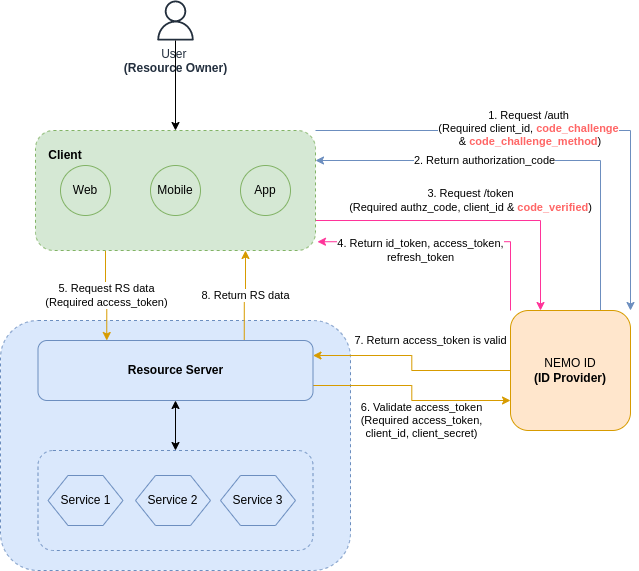

The diagram above was exported from draw.io. Its source (the exported page's mxGraphModel, read from the mxfile embedded in the PNG):
<mxGraphModel dx="1422" dy="1805" grid="1" gridSize="10" guides="1" tooltips="1" connect="1" arrows="1" fold="1" page="1" pageScale="1" pageWidth="850" pageHeight="1100" math="0" shadow="0">
  <root>
    <mxCell id="0" />
    <mxCell id="1" parent="0" />
    <mxCell id="nEXv3ZecRlJNysLzUdJr-24" value="" style="rounded=1;whiteSpace=wrap;html=1;dashed=1;fillColor=#dae8fc;strokeColor=#6c8ebf;" parent="1" vertex="1">
      <mxGeometry x="70" y="290" width="350" height="250" as="geometry" />
    </mxCell>
    <mxCell id="nEXv3ZecRlJNysLzUdJr-17" value="" style="rounded=1;whiteSpace=wrap;html=1;dashed=1;fillColor=#dae8fc;strokeColor=#6c8ebf;" parent="1" vertex="1">
      <mxGeometry x="107.5" y="420" width="275" height="100" as="geometry" />
    </mxCell>
    <mxCell id="KA-fpS_KPSFaOo2Mhp-C-2" style="edgeStyle=orthogonalEdgeStyle;rounded=0;orthogonalLoop=1;jettySize=auto;html=1;exitX=1;exitY=0;exitDx=0;exitDy=0;entryX=1;entryY=0;entryDx=0;entryDy=0;fillColor=#dae8fc;strokeColor=#6c8ebf;" parent="1" source="nEXv3ZecRlJNysLzUdJr-5" target="nEXv3ZecRlJNysLzUdJr-10" edge="1">
      <mxGeometry relative="1" as="geometry">
        <Array as="points">
          <mxPoint x="700" y="100" />
        </Array>
      </mxGeometry>
    </mxCell>
    <mxCell id="KA-fpS_KPSFaOo2Mhp-C-7" value="1. Request /auth&lt;br&gt;(Required client_id,&amp;nbsp;&lt;b&gt;&lt;font color=&quot;#ff6666&quot;&gt;code_challenge&lt;/font&gt;&lt;/b&gt;&lt;br&gt;&amp;nbsp;&amp;amp; &lt;font color=&quot;#ff6666&quot;&gt;&lt;b&gt;code_challenge_method&lt;/b&gt;&lt;/font&gt;)" style="edgeLabel;html=1;align=center;verticalAlign=middle;resizable=0;points=[];" parent="KA-fpS_KPSFaOo2Mhp-C-2" connectable="0" vertex="1">
      <mxGeometry x="-0.1423" y="3" relative="1" as="geometry">
        <mxPoint as="offset" />
      </mxGeometry>
    </mxCell>
    <mxCell id="KA-fpS_KPSFaOo2Mhp-C-4" value="3. Request /token&lt;br&gt;(Required authz_code, client_id &amp;amp; &lt;b&gt;&lt;font color=&quot;#ff6666&quot;&gt;code_verified&lt;/font&gt;&lt;/b&gt;)" style="edgeStyle=orthogonalEdgeStyle;rounded=0;orthogonalLoop=1;jettySize=auto;html=1;exitX=1;exitY=0.75;exitDx=0;exitDy=0;entryX=0.25;entryY=0;entryDx=0;entryDy=0;fillColor=#dae8fc;strokeColor=#FF3399;" parent="1" source="nEXv3ZecRlJNysLzUdJr-5" target="nEXv3ZecRlJNysLzUdJr-10" edge="1">
      <mxGeometry x="-0.0159" y="20" relative="1" as="geometry">
        <mxPoint as="offset" />
      </mxGeometry>
    </mxCell>
    <mxCell id="KA-fpS_KPSFaOo2Mhp-C-8" value="5. Request RS data&lt;br&gt;(Required access_token)" style="edgeStyle=orthogonalEdgeStyle;rounded=0;orthogonalLoop=1;jettySize=auto;html=1;exitX=0.25;exitY=1;exitDx=0;exitDy=0;entryX=0.25;entryY=0;entryDx=0;entryDy=0;fillColor=#ffe6cc;strokeColor=#d79b00;" parent="1" source="nEXv3ZecRlJNysLzUdJr-5" target="nEXv3ZecRlJNysLzUdJr-8" edge="1">
      <mxGeometry relative="1" as="geometry" />
    </mxCell>
    <mxCell id="nEXv3ZecRlJNysLzUdJr-5" value="" style="rounded=1;whiteSpace=wrap;html=1;dashed=1;fillColor=#d5e8d4;strokeColor=#82b366;" parent="1" vertex="1">
      <mxGeometry x="105" y="100" width="280" height="120" as="geometry" />
    </mxCell>
    <mxCell id="nEXv3ZecRlJNysLzUdJr-1" value="User &lt;br&gt;&lt;b&gt;(Resource Owner)&lt;/b&gt;" style="sketch=0;outlineConnect=0;fontColor=#232F3E;gradientColor=none;fillColor=#232F3D;strokeColor=none;dashed=0;verticalLabelPosition=bottom;verticalAlign=top;align=center;html=1;fontSize=12;fontStyle=0;aspect=fixed;pointerEvents=1;shape=mxgraph.aws4.user;" parent="1" vertex="1">
      <mxGeometry x="225" y="-30" width="40" height="40" as="geometry" />
    </mxCell>
    <mxCell id="nEXv3ZecRlJNysLzUdJr-2" value="Web" style="ellipse;whiteSpace=wrap;html=1;aspect=fixed;fillColor=#d5e8d4;strokeColor=#82b366;" parent="1" vertex="1">
      <mxGeometry x="130" y="135" width="50" height="50" as="geometry" />
    </mxCell>
    <mxCell id="nEXv3ZecRlJNysLzUdJr-3" value="Mobile" style="ellipse;whiteSpace=wrap;html=1;aspect=fixed;fillColor=#d5e8d4;strokeColor=#82b366;" parent="1" vertex="1">
      <mxGeometry x="220" y="135" width="50" height="50" as="geometry" />
    </mxCell>
    <mxCell id="nEXv3ZecRlJNysLzUdJr-4" value="App" style="ellipse;whiteSpace=wrap;html=1;aspect=fixed;fillColor=#d5e8d4;strokeColor=#82b366;" parent="1" vertex="1">
      <mxGeometry x="310" y="135" width="50" height="50" as="geometry" />
    </mxCell>
    <mxCell id="nEXv3ZecRlJNysLzUdJr-6" value="" style="endArrow=classic;html=1;rounded=0;" parent="1" source="nEXv3ZecRlJNysLzUdJr-1" target="nEXv3ZecRlJNysLzUdJr-5" edge="1">
      <mxGeometry width="50" height="50" relative="1" as="geometry">
        <mxPoint x="310" y="90" as="sourcePoint" />
        <mxPoint x="360" y="40" as="targetPoint" />
      </mxGeometry>
    </mxCell>
    <mxCell id="nEXv3ZecRlJNysLzUdJr-7" value="&lt;b&gt;Client&lt;/b&gt;" style="text;html=1;strokeColor=none;fillColor=none;align=center;verticalAlign=middle;whiteSpace=wrap;rounded=0;dashed=1;" parent="1" vertex="1">
      <mxGeometry x="105" y="110" width="60" height="30" as="geometry" />
    </mxCell>
    <mxCell id="KA-fpS_KPSFaOo2Mhp-C-9" value="6. Validate access_token&lt;br&gt;(Required access_token,&lt;br&gt;client_id, client_secret)" style="edgeStyle=orthogonalEdgeStyle;rounded=0;orthogonalLoop=1;jettySize=auto;html=1;exitX=1;exitY=0.75;exitDx=0;exitDy=0;entryX=0;entryY=0.75;entryDx=0;entryDy=0;fillColor=#ffe6cc;strokeColor=#d79b00;" parent="1" source="nEXv3ZecRlJNysLzUdJr-8" target="nEXv3ZecRlJNysLzUdJr-10" edge="1">
      <mxGeometry x="0.1529" y="-20" relative="1" as="geometry">
        <mxPoint x="1" as="offset" />
      </mxGeometry>
    </mxCell>
    <mxCell id="KA-fpS_KPSFaOo2Mhp-C-11" value="8. Return RS data" style="edgeStyle=orthogonalEdgeStyle;rounded=0;orthogonalLoop=1;jettySize=auto;html=1;exitX=0.75;exitY=0;exitDx=0;exitDy=0;entryX=0.75;entryY=1;entryDx=0;entryDy=0;fillColor=#ffe6cc;strokeColor=#d79b00;" parent="1" source="nEXv3ZecRlJNysLzUdJr-8" target="nEXv3ZecRlJNysLzUdJr-5" edge="1">
      <mxGeometry relative="1" as="geometry" />
    </mxCell>
    <mxCell id="nEXv3ZecRlJNysLzUdJr-8" value="&lt;span style=&quot;font-weight: 700;&quot;&gt;Resource Server&lt;/span&gt;" style="rounded=1;whiteSpace=wrap;html=1;fillColor=#dae8fc;strokeColor=#6c8ebf;" parent="1" vertex="1">
      <mxGeometry x="107.5" y="310" width="275" height="60" as="geometry" />
    </mxCell>
    <mxCell id="KA-fpS_KPSFaOo2Mhp-C-3" value="2. Return authorization_code" style="edgeStyle=orthogonalEdgeStyle;rounded=0;orthogonalLoop=1;jettySize=auto;html=1;exitX=0.75;exitY=0;exitDx=0;exitDy=0;entryX=1;entryY=0.25;entryDx=0;entryDy=0;fillColor=#dae8fc;strokeColor=#6c8ebf;" parent="1" source="nEXv3ZecRlJNysLzUdJr-10" target="nEXv3ZecRlJNysLzUdJr-5" edge="1">
      <mxGeometry x="0.2281" relative="1" as="geometry">
        <mxPoint x="1" as="offset" />
      </mxGeometry>
    </mxCell>
    <mxCell id="KA-fpS_KPSFaOo2Mhp-C-6" value="4. Return id_token, access_token,&lt;br&gt;refresh_token" style="edgeStyle=orthogonalEdgeStyle;rounded=0;orthogonalLoop=1;jettySize=auto;html=1;exitX=0;exitY=0;exitDx=0;exitDy=0;entryX=1.007;entryY=0.927;entryDx=0;entryDy=0;entryPerimeter=0;fillColor=#dae8fc;strokeColor=#FF3399;" parent="1" source="nEXv3ZecRlJNysLzUdJr-10" target="nEXv3ZecRlJNysLzUdJr-5" edge="1">
      <mxGeometry x="0.213" y="9" relative="1" as="geometry">
        <Array as="points">
          <mxPoint x="580" y="212" />
        </Array>
        <mxPoint as="offset" />
      </mxGeometry>
    </mxCell>
    <mxCell id="KA-fpS_KPSFaOo2Mhp-C-10" value="7. Return access_token is valid" style="edgeStyle=orthogonalEdgeStyle;rounded=0;orthogonalLoop=1;jettySize=auto;html=1;exitX=0;exitY=0.5;exitDx=0;exitDy=0;entryX=1;entryY=0.25;entryDx=0;entryDy=0;fillColor=#ffe6cc;strokeColor=#d79b00;" parent="1" source="nEXv3ZecRlJNysLzUdJr-10" target="nEXv3ZecRlJNysLzUdJr-8" edge="1">
      <mxGeometry x="0.0701" y="-24" relative="1" as="geometry">
        <mxPoint x="19" y="9" as="offset" />
      </mxGeometry>
    </mxCell>
    <mxCell id="nEXv3ZecRlJNysLzUdJr-10" value="NEMO ID&lt;br&gt;&lt;b&gt;(&lt;/b&gt;&lt;b&gt;ID Provider&lt;/b&gt;&lt;b&gt;)&lt;/b&gt;" style="rounded=1;whiteSpace=wrap;html=1;fillColor=#ffe6cc;strokeColor=#d79b00;" parent="1" vertex="1">
      <mxGeometry x="580" y="280" width="120" height="120" as="geometry" />
    </mxCell>
    <mxCell id="nEXv3ZecRlJNysLzUdJr-14" value="Service 1" style="shape=hexagon;perimeter=hexagonPerimeter2;whiteSpace=wrap;html=1;fixedSize=1;fillColor=#dae8fc;strokeColor=#6c8ebf;" parent="1" vertex="1">
      <mxGeometry x="117.5" y="445" width="75" height="50" as="geometry" />
    </mxCell>
    <mxCell id="nEXv3ZecRlJNysLzUdJr-15" value="Service 2" style="shape=hexagon;perimeter=hexagonPerimeter2;whiteSpace=wrap;html=1;fixedSize=1;fillColor=#dae8fc;strokeColor=#6c8ebf;" parent="1" vertex="1">
      <mxGeometry x="205" y="445" width="75" height="50" as="geometry" />
    </mxCell>
    <mxCell id="nEXv3ZecRlJNysLzUdJr-16" value="Service 3" style="shape=hexagon;perimeter=hexagonPerimeter2;whiteSpace=wrap;html=1;fixedSize=1;fillColor=#dae8fc;strokeColor=#6c8ebf;" parent="1" vertex="1">
      <mxGeometry x="290" y="445" width="75" height="50" as="geometry" />
    </mxCell>
    <mxCell id="nEXv3ZecRlJNysLzUdJr-18" value="" style="endArrow=classic;startArrow=classic;html=1;rounded=0;exitX=0.5;exitY=0;exitDx=0;exitDy=0;entryX=0.5;entryY=1;entryDx=0;entryDy=0;" parent="1" source="nEXv3ZecRlJNysLzUdJr-17" target="nEXv3ZecRlJNysLzUdJr-8" edge="1">
      <mxGeometry width="50" height="50" relative="1" as="geometry">
        <mxPoint x="420" y="420" as="sourcePoint" />
        <mxPoint x="470" y="370" as="targetPoint" />
      </mxGeometry>
    </mxCell>
  </root>
</mxGraphModel>